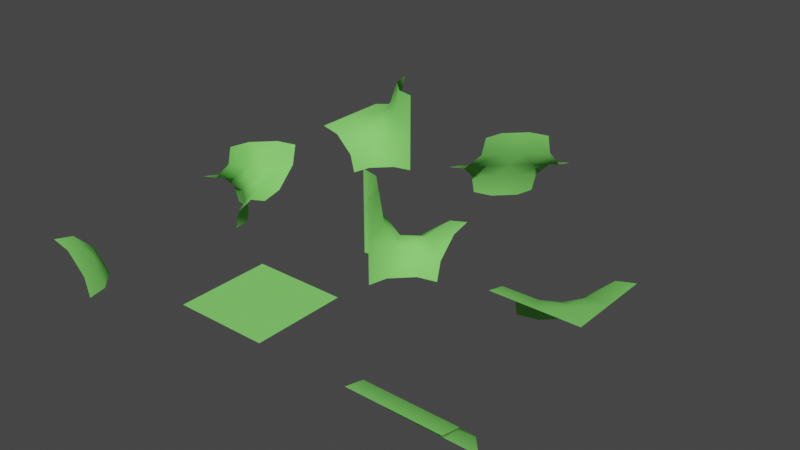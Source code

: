 # Source: chunck-parts-lod-0.blend  (saved by Blender 2.90.8; exported with 4.5.12 LTS)
import bpy
from mathutils import Matrix  # noqa: F401  (used for matrix-valued properties, if any)

bpy.ops.wm.read_factory_settings(use_empty=True)
scene = bpy.context.scene
scene.name = 'Scene'

# ---- collections
col_collection = bpy.data.collections.new('Collection'); scene.collection.children.link(col_collection)

# ---- materials (node trees are filled in below, after node groups)
mat_green = bpy.data.materials.new('Green')
mat_green.use_transparent_shadow = False
mat_green.diffuse_color = (0.2434, 0.8, 0.1597, 1.0)

# ---- material node trees

# ---- world
world_world = bpy.data.worlds.new('World'); scene.world = world_world
world_world.use_nodes = True; world_world.node_tree.nodes.clear()
_N = world_world.node_tree.nodes; _L = world_world.node_tree.links
n0 = _N.new('ShaderNodeOutputWorld'); n0.name = 'World Output'; n0.location = (300, 300)
n1 = _N.new('ShaderNodeBackground'); n1.name = 'Background'; n1.location = (10, 300)
n1.inputs[0].default_value = (0.05088, 0.05088, 0.05088, 1.0)
_L.new(n1.outputs[0], n0.inputs[0])
n0.is_active_output = True
world_world.color = (0.05088, 0.05088, 0.05088)
world_world.use_sun_shadow = False
world_world.sun_shadow_jitter_overblur = 0.0

# ---- meshes
me_11110000 = bpy.data.meshes.new('11110000')
me_11110000.from_pydata([(-0.5, -0.5, 0.0), (0.5, -0.5, 0.0), (-0.5, 0.5, 0.0), (0.5, 0.5, 0.0), (0.0, -0.5, 0.0), (0.0, 0.5, 0.0), (-0.5, 0.0, 0.0), (0.5, 0.0, 0.0), (0.0, 0.0, 0.0)], [], [(8, 7, 3, 5), (6, 8, 5, 2), (0, 4, 8, 6), (4, 1, 7, 8)])
me_11110000.polygons.foreach_set('use_smooth', [True] * 4)
_uv = me_11110000.uv_layers.new(name='UVMap')
_uv.uv.foreach_set('vector', [0.5, 0.5, 1.0, 0.5, 1.0, 1.0, 0.5, 1.0, 0.0, 0.5, 0.5, 0.5, 0.5, 1.0, 0.0, 1.0, 0.0, 0.0, 0.5, 0.0, 0.5, 0.5, 0.0, 0.5, 0.5, 0.0, 1.0, 0.0, 1.0, 0.5, 0.5, 0.5])
me_11110000.materials.append(mat_green)
me_11110000.use_remesh_fix_poles = True
me_11110000.use_remesh_preserve_attributes = False
me_11110000.use_mirror_vertex_groups = False
me_11110000.update()
me_10000000 = bpy.data.meshes.new('10000000')
me_10000000.from_pydata([(-0.5, -0.5, 0.0002064), (-0.5, 0.0, -0.5), (0.0, -0.5, -0.5), (-0.2765, -0.5, -0.05299), (-0.05299, -0.5, -0.2765), (-0.05299, -0.2765, -0.5), (-0.2765, -0.05299, -0.5), (-0.5, -0.05299, -0.2765), (-0.5, -0.2765, -0.05299), (-0.2338, -0.2338, -0.2338)], [], [(0, 3, 8), (7, 6, 1), (8, 9, 7), (7, 9, 6), (9, 5, 6), (8, 3, 9), (3, 4, 9), (9, 4, 5), (4, 2, 5)])
me_10000000.polygons.foreach_set('use_smooth', [True] * 9)
_uv = me_10000000.uv_layers.new(name='UVMap')
_uv.uv.foreach_set('vector', [0.7517, 0.625, 0.6678, 0.625, 0.6678, 0.5411, 0.5839, 0.4572, 0.5, 0.4572, 0.5, 0.3733, 0.6678, 0.5411, 0.5839, 0.5411, 0.5839, 0.4572, 0.5839, 0.4572, 0.5839, 0.5411, 0.5, 0.4572, 0.5839, 0.5411, 0.5, 0.5411, 0.5, 0.4572, 0.6678, 0.5411, 0.6678, 0.625, 0.5839, 0.5411, 0.6678, 0.625, 0.5839, 0.625, 0.5839, 0.5411, 0.5839, 0.5411, 0.5839, 0.625, 0.5, 0.5411, 0.5839, 0.625, 0.5, 0.625, 0.5, 0.5411])
me_10000000.materials.append(mat_green)
me_10000000.use_remesh_preserve_volume = False
me_10000000.use_remesh_preserve_attributes = False
me_10000000.use_mirror_vertex_groups = False
me_10000000.update()
me_11000000 = bpy.data.meshes.new('11000000')
me_11000000.from_pydata([(0.5, -0.05299, -0.2765), (0.5, 0.0, -0.5), (-0.5, -0.5, 0.0), (-0.5, 1.192e-07, -0.5), (0.5, -0.5, 0.0002064), (0.5, -0.5, 0.0), (-0.5, -0.5, 0.0002064), (-0.5, 0.0, -0.5), (-0.5, -0.05299, -0.2765), (-0.5, -0.2765, -0.05299), (0.5, -0.2765, -0.05299), (0.005172, -0.5, 0.0002064), (0.005172, -0.2765, -0.05299), (0.005172, 0.0, -0.5), (0.005172, -0.05299, -0.2765)], [(2, 5)], [(14, 12, 10, 0), (13, 14, 0, 1), (12, 11, 4, 10), (9, 6, 11, 12), (7, 8, 14, 13), (8, 9, 12, 14)])
me_11000000.polygons.foreach_set('use_smooth', [True] * 6)
_uv = me_11000000.uv_layers.new(name='UVMap')
_uv.uv.foreach_set('vector', [0.0, 0.0, 0.0, 0.0, 0.0, 0.0, 0.0, 0.0, 0.0, 0.0, 0.0, 0.0, 0.0, 0.0, 0.0, 0.0, 0.0, 0.0, 0.0, 0.0, 0.0, 0.0, 0.0, 0.0, 0.0, 0.0, 0.0, 0.0, 0.0, 0.0, 0.0, 0.0, 0.0, 0.0, 0.0, 0.0, 0.0, 0.0, 0.0, 0.0, 0.0, 0.0, 0.0, 0.0, 0.0, 0.0, 0.0, 0.0])
me_11000000.materials.append(mat_green)
me_11000000.use_remesh_preserve_volume = False
me_11000000.use_remesh_preserve_attributes = False
me_11000000.use_mirror_vertex_groups = False
me_11000000.update()
me_10110010_001 = bpy.data.meshes.new('10110010.001')
me_10110010_001.from_pydata([(-0.5, -0.5, 0.0002064), (-0.2765, -0.5, -0.05299), (-0.05299, -0.5, -0.2765), (0.5, 0.0, 0.5), (0.2765, 0.05299, 0.5), (0.05299, 0.2765, 0.5), (0.0, -0.5, -0.5), (0.5, 0.0, -0.5), (0.2765, -0.05299, -0.5), (0.05299, -0.2765, -0.5), (-0.5, 0.5, -0.0002063), (0.0, 0.5, 0.5), (-0.2765, 0.5, 0.05299), (-0.05299, 0.5, 0.2765), (0.5, 0.0, 0.0), (-0.5, 0.0, 2.186e-08), (-0.1941, -0.1431, -0.04084), (-0.1941, 0.1431, 0.04084), (0.1941, 0.04084, 0.1431), (0.1941, -0.04084, -0.1431), (2.672e-08, 0.1921, 0.1921), (2.672e-08, -0.1921, -0.1921), (1.439e-08, 7.451e-09, 7.451e-09)], [], [(15, 16, 17), (14, 18, 19), (4, 18, 14, 3), (7, 14, 19, 8), (10, 15, 17, 12), (1, 16, 15, 0), (12, 17, 20, 13), (2, 21, 16, 1), (8, 19, 21, 9), (6, 9, 21, 2), (5, 11, 13, 20), (5, 20, 18, 4), (17, 16, 22), (18, 20, 22), (19, 22, 21), (19, 18, 22), (21, 22, 16), (17, 22, 20)])
me_10110010_001.polygons.foreach_set('use_smooth', [True] * 18)
_uv = me_10110010_001.uv_layers.new(name='UVMap')
_uv.uv.foreach_set('vector', [0.0, 0.0, 0.0, 0.0, 0.0, 0.0, 0.0, 0.0, 0.0, 0.0, 0.0, 0.0, 0.0, 0.0, 0.0, 0.0, 0.0, 0.0, 0.0, 0.0, 0.0, 0.0, 0.0, 0.0, 0.0, 0.0, 0.0, 0.0, 0.0, 0.0, 0.0, 0.0, 0.0, 0.0, 0.0, 0.0, 0.0, 0.0, 0.0, 0.0, 0.0, 0.0, 0.0, 0.0, 0.0, 0.0, 0.0, 0.0, 0.0, 0.0, 0.0, 0.0, 0.0, 0.0, 0.0, 0.0, 0.0, 0.0, 0.0, 0.0, 0.0, 0.0, 0.0, 0.0, 0.0, 0.0, 0.0, 0.0, 0.0, 0.0, 0.0, 0.0, 0.0, 0.0, 0.0, 0.0, 0.0, 0.0, 0.0, 0.0, 0.0, 0.0, 0.0, 0.0, 0.0, 0.0, 0.0, 0.0, 0.0, 0.0, 0.0, 0.0, 0.0, 0.0, 0.0, 0.0, 0.0, 0.0, 0.0, 0.0, 0.0, 0.0, 0.0, 0.0, 0.0, 0.0, 0.0, 0.0, 0.0, 0.0, 0.0, 0.0, 0.0, 0.0, 0.0, 0.0, 0.0, 0.0, 0.0, 0.0, 0.0, 0.0, 0.0, 0.0, 0.0, 0.0, 0.0, 0.0])
me_10110010_001.materials.append(mat_green)
me_10110010_001.use_remesh_preserve_volume = False
me_10110010_001.use_remesh_preserve_attributes = False
me_10110010_001.use_mirror_vertex_groups = False
me_10110010_001.update()
me_11100000_001 = bpy.data.meshes.new('11100000.001')
me_11100000_001.from_pydata([(-0.5, -0.5, 0.0002064), (-0.5, -0.05299, -0.2765), (-0.5, -0.2765, -0.05299), (0.0, 0.5, -0.5), (-0.5, 0.0, -0.5), (-0.2765, 0.05299, -0.5), (-0.05299, 0.2765, -0.5), (0.5, 0.5, 0.0002064), (0.2765, 0.5, -0.05299), (0.05299, 0.5, -0.2765), (0.5, -0.5, 0.0002064), (0.0, -0.5, 0.0002064), (0.5, -1.192e-07, 0.0002064), (-0.1836, -5.277e-08, -0.2636), (-5.841e-08, 0.1836, -0.2636), (0.1836, 0.1417, -0.112), (0.1417, -0.1417, -0.07789), (-0.1417, -0.1836, -0.112), (-2.384e-08, -2.546e-08, -0.1658)], [], [(5, 13, 14, 6), (8, 9, 14, 15), (12, 15, 16), (11, 16, 17), (2, 17, 13, 1), (8, 15, 12, 7), (11, 10, 12, 16), (2, 0, 11, 17), (5, 4, 1, 13), (6, 14, 9, 3), (15, 14, 18), (16, 18, 17), (16, 15, 18), (17, 18, 13), (13, 18, 14)])
me_11100000_001.polygons.foreach_set('use_smooth', [True] * 15)
_uv = me_11100000_001.uv_layers.new(name='UVMap')
_uv.uv.foreach_set('vector', [0.0, 0.0, 0.0, 0.0, 0.0, 0.0, 0.0, 0.0, 0.0, 0.0, 0.0, 0.0, 0.0, 0.0, 0.0, 0.0, 0.0, 0.0, 0.0, 0.0, 0.0, 0.0, 0.0, 0.0, 0.0, 0.0, 0.0, 0.0, 0.0, 0.0, 0.0, 0.0, 0.0, 0.0, 0.0, 0.0, 0.0, 0.0, 0.0, 0.0, 0.0, 0.0, 0.0, 0.0, 0.0, 0.0, 0.0, 0.0, 0.0, 0.0, 0.0, 0.0, 0.0, 0.0, 0.0, 0.0, 0.0, 0.0, 0.0, 0.0, 0.0, 0.0, 0.0, 0.0, 0.0, 0.0, 0.0, 0.0, 0.0, 0.0, 0.0, 0.0, 0.0, 0.0, 0.0, 0.0, 0.0, 0.0, 0.0, 0.0, 0.0, 0.0, 0.0, 0.0, 0.0, 0.0, 0.0, 0.0, 0.0, 0.0, 0.0, 0.0, 0.0, 0.0, 0.0, 0.0, 0.0, 0.0, 0.0, 0.0, 0.0, 0.0, 0.0, 0.0, 0.0, 0.0])
me_11100000_001.materials.append(mat_green)
me_11100000_001.use_remesh_preserve_volume = False
me_11100000_001.use_remesh_preserve_attributes = False
me_11100000_001.use_mirror_vertex_groups = False
me_11100000_001.update()
me_11100100_001 = bpy.data.meshes.new('11100100.001')
me_11100100_001.from_pydata([(-0.5, -0.5, 0.0002064), (-0.5, 0.0, -0.5), (-0.5, -0.05299, -0.2765), (-0.5, -0.2765, -0.05299), (-0.2765, 0.05299, -0.5), (-0.05299, 0.2765, -0.5), (0.5, 0.5, 0.0002064), (0.0, 0.5, -0.5), (0.2765, 0.5, -0.05299), (0.05299, 0.5, -0.2765), (0.5, 0.5, -0.0002064), (0.5, 0.0, 0.5), (0.5, 0.05299, 0.2765), (0.5, 0.2765, 0.05299), (0.0, -0.5, 0.5), (0.2765, -0.05299, 0.5), (0.05299, -0.2765, 0.5), (-0.5, -0.5, -0.0002064), (-0.2765, -0.5, 0.05299), (-0.05299, -0.5, 0.2765), (0.1941, 4.47e-08, 0.1941), (0.1941, 0.1941, 2.98e-09), (5.017e-08, -0.1941, 0.1941), (-0.1941, -0.1941, -5.96e-09), (-5.414e-08, 0.1941, -0.1941), (-0.1941, -4.47e-08, -0.1941), (-2.484e-09, 0.0, 0.0)], [(8, 6), (18, 17)], [(12, 13, 21, 20), (15, 20, 22, 16), (18, 19, 22, 23), (8, 9, 24, 21), (4, 25, 24, 5), (3, 23, 25, 2), (10, 8, 21, 13), (15, 11, 12, 20), (19, 14, 16, 22), (3, 0, 18, 23), (4, 1, 2, 25), (5, 24, 9, 7), (25, 26, 24), (23, 22, 26), (20, 21, 26), (20, 26, 22), (23, 26, 25), (21, 24, 26)])
me_11100100_001.polygons.foreach_set('use_smooth', [True] * 18)
_uv = me_11100100_001.uv_layers.new(name='UVMap')
_uv.uv.foreach_set('vector', [0.0, 0.0, 0.0, 0.0, 0.0, 0.0, 0.0, 0.0, 0.0, 0.0, 0.0, 0.0, 0.0, 0.0, 0.0, 0.0, 0.0, 0.0, 0.0, 0.0, 0.0, 0.0, 0.0, 0.0, 0.0, 0.0, 0.0, 0.0, 0.0, 0.0, 0.0, 0.0, 0.0, 0.0, 0.0, 0.0, 0.0, 0.0, 0.0, 0.0, 0.0, 0.0, 0.0, 0.0, 0.0, 0.0, 0.0, 0.0, 0.0, 0.0, 0.0, 0.0, 0.0, 0.0, 0.0, 0.0, 0.0, 0.0, 0.0, 0.0, 0.0, 0.0, 0.0, 0.0, 0.0, 0.0, 0.0, 0.0, 0.0, 0.0, 0.0, 0.0, 0.0, 0.0, 0.0, 0.0, 0.0, 0.0, 0.0, 0.0, 0.0, 0.0, 0.0, 0.0, 0.0, 0.0, 0.0, 0.0, 0.0, 0.0, 0.0, 0.0, 0.0, 0.0, 0.0, 0.0, 0.0, 0.0, 0.0, 0.0, 0.0, 0.0, 0.0, 0.0, 0.0, 0.0, 0.0, 0.0, 0.0, 0.0, 0.0, 0.0, 0.0, 0.0, 0.0, 0.0, 0.0, 0.0, 0.0, 0.0, 0.0, 0.0, 0.0, 0.0, 0.0, 0.0, 0.0, 0.0, 0.0, 0.0, 0.0, 0.0])
me_11100100_001.materials.append(mat_green)
me_11100100_001.use_remesh_preserve_volume = False
me_11100100_001.use_remesh_preserve_attributes = False
me_11100100_001.use_mirror_vertex_groups = False
me_11100100_001.update()
me_10000100_001 = bpy.data.meshes.new('10000100.001')
me_10000100_001.from_pydata([(-0.5, -0.5, 0.0002064), (-0.5, 0.0, -0.5), (-0.05299, -0.2765, -0.5), (-0.2765, -0.05299, -0.5), (-0.5, -0.05299, -0.2765), (-0.5, -0.2765, -0.05299), (-0.5, -0.5, -0.0002064), (-0.05299, -0.5, 0.2765), (-0.2765, -0.5, 0.05299), (0.5, -0.5, -0.0002064), (0.5, 0.0, 0.5), (0.0, -0.5, 0.5), (0.05299, -0.2765, 0.5), (0.2765, -0.05299, 0.5), (0.5, -0.05299, 0.2765), (0.5, -0.2765, 0.05299), (0.0, -0.5, -0.5), (0.5, -0.5, 0.0002064), (0.05299, -0.5, -0.2765), (0.2765, -0.5, -0.05299), (-5.96e-09, -0.3137, 0.1941), (-0.1941, -0.3137, -3.936e-08), (1.192e-08, -0.3137, -0.1941), (0.1941, -0.3137, 2.621e-08), (-0.1941, -0.202, -0.1941), (0.0, -0.2765, -3.083e-09), (0.1941, -0.202, 0.1941)], [(6, 8), (17, 19)], [(10, 14, 26, 13), (4, 24, 3, 1), (18, 22, 23, 19), (7, 20, 21, 8), (0, 8, 21, 5), (16, 2, 22, 18), (15, 9, 19, 23), (11, 12, 20, 7), (14, 15, 23, 26), (24, 22, 2, 3), (5, 21, 24, 4), (12, 13, 26, 20), (20, 25, 21), (24, 25, 22), (23, 25, 26), (26, 25, 20), (22, 25, 23), (21, 25, 24)])
me_10000100_001.polygons.foreach_set('use_smooth', [True] * 18)
_uv = me_10000100_001.uv_layers.new(name='UVMap')
_uv.uv.foreach_set('vector', [0.0, 0.0, 0.0, 0.0, 0.0, 0.0, 0.0, 0.0, 0.0, 0.0, 0.0, 0.0, 0.0, 0.0, 0.0, 0.0, 0.0, 0.0, 0.0, 0.0, 0.0, 0.0, 0.0, 0.0, 0.0, 0.0, 0.0, 0.0, 0.0, 0.0, 0.0, 0.0, 0.0, 0.0, 0.0, 0.0, 0.0, 0.0, 0.0, 0.0, 0.0, 0.0, 0.0, 0.0, 0.0, 0.0, 0.0, 0.0, 0.0, 0.0, 0.0, 0.0, 0.0, 0.0, 0.0, 0.0, 0.0, 0.0, 0.0, 0.0, 0.0, 0.0, 0.0, 0.0, 0.0, 0.0, 0.0, 0.0, 0.0, 0.0, 0.0, 0.0, 0.0, 0.0, 0.0, 0.0, 0.0, 0.0, 0.0, 0.0, 0.0, 0.0, 0.0, 0.0, 0.0, 0.0, 0.0, 0.0, 0.0, 0.0, 0.0, 0.0, 0.0, 0.0, 0.0, 0.0, 0.0, 0.0, 0.0, 0.0, 0.0, 0.0, 0.0, 0.0, 0.0, 0.0, 0.0, 0.0, 0.0, 0.0, 0.0, 0.0, 0.0, 0.0, 0.0, 0.0, 0.0, 0.0, 0.0, 0.0, 0.0, 0.0, 0.0, 0.0, 0.0, 0.0, 0.0, 0.0, 0.0, 0.0, 0.0, 0.0])
me_10000100_001.materials.append(mat_green)
me_10000100_001.use_remesh_preserve_volume = False
me_10000100_001.use_remesh_preserve_attributes = False
me_10000100_001.use_mirror_vertex_groups = False
me_10000100_001.update()
me_10000000_002 = bpy.data.meshes.new('10000000.002')
me_10000000_002.from_pydata([(0.0, -0.5, -0.5), (0.5, 0.0, -0.5), (0.2765, -0.05299, -0.5), (0.05299, -0.2765, -0.5), (0.5, 0.5, 0.0002064), (0.0, 0.5, -0.5), (0.2765, 0.5, -0.05299), (0.05299, 0.5, -0.2765), (0.5, 0.05299, -0.2765), (0.5, 0.2765, -0.05299), (-0.5, 0.0, -0.5), (-0.2765, 0.05299, -0.5), (-0.05299, 0.2765, -0.5), (0.0, -0.5, 0.5), (-0.5, 0.0, 0.5), (-0.2765, -0.05299, 0.5), (-0.05299, -0.2765, 0.5), (-0.5, 0.0, 0.0), (0.0, -0.5, 0.0), (0.203, 4.981e-08, -0.2452), (0.1959, 0.1959, -0.143), (-7.538e-08, 0.203, -0.2452), (0.04265, -0.1959, -0.1881), (-0.04265, -0.203, 0.09002), (-0.1959, 0.04265, -0.1881), (-0.203, -0.04265, 0.09002), (-1.928e-08, 1.064e-08, -0.1185)], [], [(8, 9, 20, 19), (6, 7, 21, 20), (18, 22, 23), (17, 25, 24), (15, 16, 23, 25), (15, 25, 17, 14), (16, 13, 18, 23), (10, 17, 24, 11), (12, 21, 7, 5), (4, 6, 20, 9), (1, 8, 19, 2), (0, 3, 22, 18), (3, 2, 19, 22), (12, 11, 24, 21), (19, 20, 26), (23, 22, 26), (25, 23, 26), (22, 19, 26), (25, 26, 24), (20, 21, 26), (24, 26, 21)])
me_10000000_002.polygons.foreach_set('use_smooth', [True] * 21)
_uv = me_10000000_002.uv_layers.new(name='UVMap')
_uv.uv.foreach_set('vector', [0.0, 0.0, 0.0, 0.0, 0.0, 0.0, 0.0, 0.0, 0.0, 0.0, 0.0, 0.0, 0.0, 0.0, 0.0, 0.0, 0.0, 0.0, 0.0, 0.0, 0.0, 0.0, 0.0, 0.0, 0.0, 0.0, 0.0, 0.0, 0.0, 0.0, 0.0, 0.0, 0.0, 0.0, 0.0, 0.0, 0.0, 0.0, 0.0, 0.0, 0.0, 0.0, 0.0, 0.0, 0.0, 0.0, 0.0, 0.0, 0.0, 0.0, 0.0, 0.0, 0.0, 0.0, 0.0, 0.0, 0.0, 0.0, 0.0, 0.0, 0.0, 0.0, 0.0, 0.0, 0.0, 0.0, 0.0, 0.0, 0.0, 0.0, 0.0, 0.0, 0.0, 0.0, 0.0, 0.0, 0.0, 0.0, 0.0, 0.0, 0.0, 0.0, 0.0, 0.0, 0.0, 0.0, 0.0, 0.0, 0.0, 0.0, 0.0, 0.0, 0.0, 0.0, 0.0, 0.0, 0.0, 0.0, 0.0, 0.0, 0.0, 0.0, 0.0, 0.0, 0.0, 0.0, 0.0, 0.0, 0.0, 0.0, 0.0, 0.0, 0.0, 0.0, 0.0, 0.0, 0.0, 0.0, 0.0, 0.0, 0.0, 0.0, 0.0, 0.0, 0.0, 0.0, 0.0, 0.0, 0.0, 0.0, 0.0, 0.0, 0.0, 0.0, 0.0, 0.0, 0.0, 0.0, 0.0, 0.0, 0.0, 0.0, 0.0, 0.0, 0.0, 0.0, 0.0, 0.0, 0.0, 0.0])
me_10000000_002.materials.append(mat_green)
me_10000000_002.use_remesh_preserve_volume = False
me_10000000_002.use_remesh_preserve_attributes = False
me_10000000_002.use_mirror_vertex_groups = False
me_10000000_002.update()

# ---- objects
ob_11110000 = bpy.data.objects.new('11110000', me_11110000)
ob_10000000 = bpy.data.objects.new('10000000', me_10000000)
ob_11000000 = bpy.data.objects.new('11000000', me_11000000)
ob_10110010 = bpy.data.objects.new('10110010', me_10110010_001)
ob_11100000 = bpy.data.objects.new('11100000', me_11100000_001)
ob_11100100 = bpy.data.objects.new('11100100', me_11100100_001)
ob_10000100 = bpy.data.objects.new('10000100', me_10000100_001)
ob_10101000 = bpy.data.objects.new('10101000', me_10000000_002)

# ---- transforms, parenting, visibility, modifiers, constraints
ob_11110000.location = (2.0, 0.0, 0.0)
ob_11110000.lineart.crease_threshold = 0.0
ob_10000000.location = (0.0, 0.0, 0.0)
ob_10000000.lock_rotations_4d = False
ob_10000000.empty_display_type = 'ARROWS'
ob_10000000.lineart.crease_threshold = 0.0
ob_11000000.location = (4.0, 0.0, 0.0)
ob_11000000.lock_rotations_4d = False
ob_11000000.empty_display_type = 'ARROWS'
ob_11000000.lineart.crease_threshold = 0.0
ob_10110010.location = (0.0, 4.0, 0.0)
ob_10110010.lock_rotations_4d = False
ob_10110010.empty_display_type = 'ARROWS'
ob_10110010.lineart.crease_threshold = 0.0
ob_11100000.location = (4.0, 2.0, 0.0)
ob_11100000.lock_rotations_4d = False
ob_11100000.empty_display_type = 'ARROWS'
ob_11100000.lineart.crease_threshold = 0.0
ob_11100100.location = (2.0, 4.0, 0.0)
ob_11100100.lock_rotations_4d = False
ob_11100100.empty_display_type = 'ARROWS'
ob_11100100.lineart.crease_threshold = 0.0
ob_10000100.location = (0.0, 2.0, 0.0)
ob_10000100.lock_rotations_4d = False
ob_10000100.empty_display_type = 'ARROWS'
ob_10000100.lineart.crease_threshold = 0.0
ob_10101000.location = (2.0, 2.0, 0.0)
ob_10101000.lock_rotations_4d = False
ob_10101000.empty_display_type = 'ARROWS'
ob_10101000.lineart.crease_threshold = 0.0

# ---- collection membership
col_collection.objects.link(ob_11110000)
col_collection.objects.link(ob_10000000)
col_collection.objects.link(ob_11000000)
col_collection.objects.link(ob_10110010)
col_collection.objects.link(ob_11100000)
col_collection.objects.link(ob_11100100)
col_collection.objects.link(ob_10000100)
col_collection.objects.link(ob_10101000)

# ---- scene / render settings (as saved in the file)
scene.frame_start = 1; scene.frame_end = 250; scene.frame_set(37)
scene.render.engine = 'BLENDER_EEVEE_NEXT'
scene.cycles.use_denoising = False
scene.cycles.samples = 128
scene.cycles.sampling_pattern = 'TABULATED_SOBOL'
scene.cycles.use_adaptive_sampling = False
scene.cycles.use_light_tree = False
scene.view_settings.view_transform = 'Filmic'
bpy.context.view_layer.update()

# ---- added for rendering (the .blend has no active camera and no usable light): camera, sun
cam_auto = bpy.data.cameras.new('AutoCamera')
cam_auto.lens = 50.0
cam_auto.sensor_width = 36.0
cam_auto.clip_end = 1000.0
ob_auto_camera = bpy.data.objects.new('AutoCamera', cam_auto)
scene.collection.objects.link(ob_auto_camera)
ob_auto_camera.location = (8.60743, -5.92891, 5.28594)
ob_auto_camera.rotation_euler = (1.09748, -7.21219e-08, 0.694738)
scene.camera = ob_auto_camera
light_auto_sun = bpy.data.lights.new('AutoSun', 'SUN')
light_auto_sun.energy = 3.0
light_auto_sun.angle = 0.0523599
ob_auto_sun = bpy.data.objects.new('AutoSun', light_auto_sun)
scene.collection.objects.link(ob_auto_sun)
ob_auto_sun.rotation_euler = (0.872665, 0.174533, 0.523599)
bpy.context.view_layer.update()
